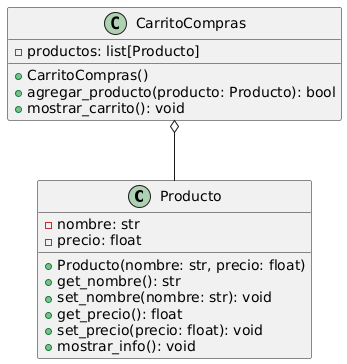

The diagram above was rendered by PlantUML. Its source (embedded in the PNG):
@startuml
class Producto {
  - nombre: str
  - precio: float
  + Producto(nombre: str, precio: float)
  + get_nombre(): str
  + set_nombre(nombre: str): void
  + get_precio(): float
  + set_precio(precio: float): void
  + mostrar_info(): void
}

class CarritoCompras {
  - productos: list[Producto]
  + CarritoCompras()
  + agregar_producto(producto: Producto): bool
  + mostrar_carrito(): void
}

CarritoCompras o-- Producto
@enduml